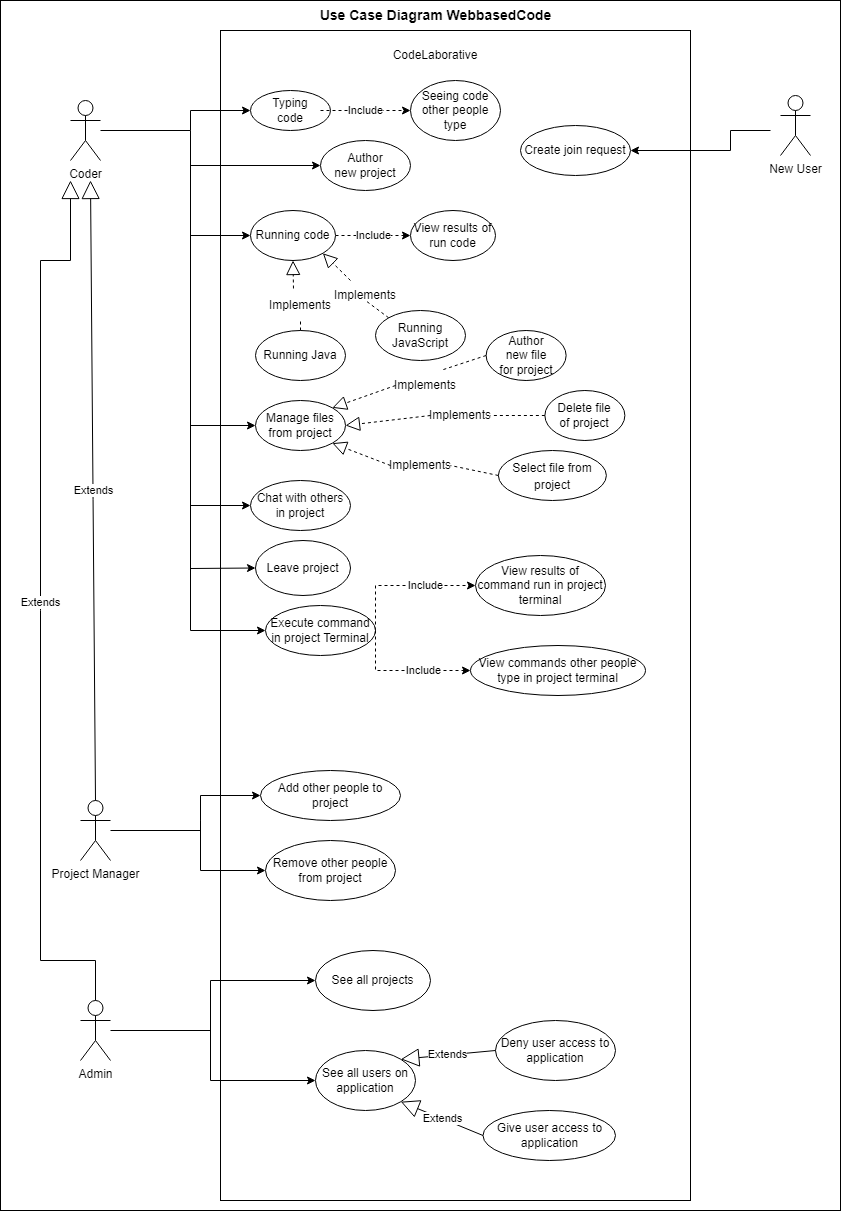

The diagram above was exported from draw.io. Its source (the exported page's mxGraphModel, read from the mxfile embedded in the PNG):
<mxGraphModel dx="2272" dy="762" grid="1" gridSize="10" guides="1" tooltips="1" connect="1" arrows="1" fold="1" page="1" pageScale="1" pageWidth="850" pageHeight="1100" math="0" shadow="0">
  <root>
    <mxCell id="0" />
    <mxCell id="1" parent="0" />
    <mxCell id="RH4XhiEQr61LqxKCNFBs-47" value="" style="rounded=0;whiteSpace=wrap;html=1;" vertex="1" parent="1">
      <mxGeometry x="-10" y="170" width="840" height="1210" as="geometry" />
    </mxCell>
    <mxCell id="lA9iDeEcMryPZcB8B4LT-50" value="" style="rounded=0;whiteSpace=wrap;html=1;" parent="1" vertex="1">
      <mxGeometry x="210" y="200" width="470" height="1170" as="geometry" />
    </mxCell>
    <mxCell id="lA9iDeEcMryPZcB8B4LT-2" value="CodeLaborative&lt;br&gt;" style="text;html=1;strokeColor=none;fillColor=none;align=center;verticalAlign=middle;whiteSpace=wrap;rounded=0;" parent="1" vertex="1">
      <mxGeometry x="395" y="210" width="60" height="30" as="geometry" />
    </mxCell>
    <mxCell id="lA9iDeEcMryPZcB8B4LT-12" style="edgeStyle=orthogonalEdgeStyle;rounded=0;orthogonalLoop=1;jettySize=auto;html=1;" parent="1" source="lA9iDeEcMryPZcB8B4LT-4" target="lA9iDeEcMryPZcB8B4LT-7" edge="1">
      <mxGeometry relative="1" as="geometry">
        <Array as="points">
          <mxPoint x="180" y="300" />
          <mxPoint x="180" y="280" />
        </Array>
      </mxGeometry>
    </mxCell>
    <mxCell id="lA9iDeEcMryPZcB8B4LT-4" value="Coder&lt;br&gt;" style="shape=umlActor;verticalLabelPosition=bottom;verticalAlign=top;html=1;outlineConnect=0;" parent="1" vertex="1">
      <mxGeometry x="60" y="270" width="30" height="60" as="geometry" />
    </mxCell>
    <mxCell id="lA9iDeEcMryPZcB8B4LT-7" value="" style="ellipse;whiteSpace=wrap;html=1;" parent="1" vertex="1">
      <mxGeometry x="240" y="260" width="80" height="40" as="geometry" />
    </mxCell>
    <mxCell id="lA9iDeEcMryPZcB8B4LT-44" value="Include" style="edgeStyle=orthogonalEdgeStyle;rounded=0;orthogonalLoop=1;jettySize=auto;html=1;dashed=1;" parent="1" source="lA9iDeEcMryPZcB8B4LT-8" target="lA9iDeEcMryPZcB8B4LT-13" edge="1">
      <mxGeometry relative="1" as="geometry" />
    </mxCell>
    <mxCell id="lA9iDeEcMryPZcB8B4LT-8" value="Typing code" style="text;html=1;strokeColor=none;fillColor=none;align=center;verticalAlign=middle;whiteSpace=wrap;rounded=0;" parent="1" vertex="1">
      <mxGeometry x="250" y="265" width="60" height="30" as="geometry" />
    </mxCell>
    <mxCell id="lA9iDeEcMryPZcB8B4LT-13" value="Seeing code other people type" style="ellipse;whiteSpace=wrap;html=1;" parent="1" vertex="1">
      <mxGeometry x="400" y="250" width="90" height="60" as="geometry" />
    </mxCell>
    <mxCell id="lA9iDeEcMryPZcB8B4LT-42" value="Include" style="edgeStyle=orthogonalEdgeStyle;rounded=0;orthogonalLoop=1;jettySize=auto;html=1;entryX=0;entryY=0.5;entryDx=0;entryDy=0;dashed=1;" parent="1" source="lA9iDeEcMryPZcB8B4LT-14" target="lA9iDeEcMryPZcB8B4LT-15" edge="1">
      <mxGeometry relative="1" as="geometry" />
    </mxCell>
    <mxCell id="lA9iDeEcMryPZcB8B4LT-14" value="Running code" style="ellipse;whiteSpace=wrap;html=1;" parent="1" vertex="1">
      <mxGeometry x="240" y="380" width="85" height="50" as="geometry" />
    </mxCell>
    <mxCell id="lA9iDeEcMryPZcB8B4LT-15" value="View results of run code" style="ellipse;whiteSpace=wrap;html=1;" parent="1" vertex="1">
      <mxGeometry x="400" y="380" width="85" height="50" as="geometry" />
    </mxCell>
    <mxCell id="lA9iDeEcMryPZcB8B4LT-16" value="Author new&amp;nbsp;file&lt;br&gt;for project" style="ellipse;whiteSpace=wrap;html=1;" parent="1" vertex="1">
      <mxGeometry x="475.63" y="500" width="80" height="50" as="geometry" />
    </mxCell>
    <mxCell id="lA9iDeEcMryPZcB8B4LT-17" value="Delete file&lt;br&gt;of project" style="ellipse;whiteSpace=wrap;html=1;" parent="1" vertex="1">
      <mxGeometry x="534.38" y="560" width="80" height="50" as="geometry" />
    </mxCell>
    <mxCell id="lA9iDeEcMryPZcB8B4LT-19" value="Author new&amp;nbsp;project" style="ellipse;whiteSpace=wrap;html=1;" parent="1" vertex="1">
      <mxGeometry x="310" y="310" width="90" height="50" as="geometry" />
    </mxCell>
    <mxCell id="lA9iDeEcMryPZcB8B4LT-45" value="Include" style="edgeStyle=orthogonalEdgeStyle;rounded=0;orthogonalLoop=1;jettySize=auto;html=1;exitX=1;exitY=0.5;exitDx=0;exitDy=0;dashed=1;entryX=0;entryY=0.5;entryDx=0;entryDy=0;" parent="1" source="lA9iDeEcMryPZcB8B4LT-20" target="lA9iDeEcMryPZcB8B4LT-21" edge="1">
      <mxGeometry x="0.3103" relative="1" as="geometry">
        <Array as="points">
          <mxPoint x="365" y="755" />
        </Array>
        <mxPoint as="offset" />
      </mxGeometry>
    </mxCell>
    <mxCell id="lA9iDeEcMryPZcB8B4LT-20" value="Execute command in project Terminal&lt;br&gt;" style="ellipse;whiteSpace=wrap;html=1;" parent="1" vertex="1">
      <mxGeometry x="255" y="775" width="110" height="50" as="geometry" />
    </mxCell>
    <mxCell id="lA9iDeEcMryPZcB8B4LT-21" value="View results of command run in project terminal" style="ellipse;whiteSpace=wrap;html=1;" parent="1" vertex="1">
      <mxGeometry x="465" y="725" width="130" height="60" as="geometry" />
    </mxCell>
    <mxCell id="lA9iDeEcMryPZcB8B4LT-33" value="Add other people to project" style="ellipse;whiteSpace=wrap;html=1;" parent="1" vertex="1">
      <mxGeometry x="250" y="940" width="140" height="50" as="geometry" />
    </mxCell>
    <mxCell id="lA9iDeEcMryPZcB8B4LT-35" value="Project Manager&lt;br&gt;" style="shape=umlActor;verticalLabelPosition=bottom;verticalAlign=top;html=1;outlineConnect=0;" parent="1" vertex="1">
      <mxGeometry x="70" y="970" width="30" height="60" as="geometry" />
    </mxCell>
    <mxCell id="lA9iDeEcMryPZcB8B4LT-43" style="edgeStyle=orthogonalEdgeStyle;rounded=0;orthogonalLoop=1;jettySize=auto;html=1;exitX=0.5;exitY=1;exitDx=0;exitDy=0;dashed=1;" parent="1" source="lA9iDeEcMryPZcB8B4LT-17" target="lA9iDeEcMryPZcB8B4LT-17" edge="1">
      <mxGeometry relative="1" as="geometry" />
    </mxCell>
    <mxCell id="lA9iDeEcMryPZcB8B4LT-22" value="View commands other people type in project terminal" style="ellipse;whiteSpace=wrap;html=1;" parent="1" vertex="1">
      <mxGeometry x="460" y="815" width="175" height="50" as="geometry" />
    </mxCell>
    <mxCell id="lA9iDeEcMryPZcB8B4LT-59" value="Give user access to application" style="ellipse;whiteSpace=wrap;html=1;" parent="1" vertex="1">
      <mxGeometry x="472.5" y="1280" width="132.5" height="50" as="geometry" />
    </mxCell>
    <mxCell id="RH4XhiEQr61LqxKCNFBs-1" value="Extends" style="endArrow=block;endSize=16;endFill=0;html=1;rounded=0;exitX=0.5;exitY=0;exitDx=0;exitDy=0;exitPerimeter=0;" edge="1" parent="1" source="lA9iDeEcMryPZcB8B4LT-35">
      <mxGeometry width="160" relative="1" as="geometry">
        <mxPoint x="90" y="990" as="sourcePoint" />
        <mxPoint x="80" y="350" as="targetPoint" />
      </mxGeometry>
    </mxCell>
    <mxCell id="RH4XhiEQr61LqxKCNFBs-2" value="Running Java" style="ellipse;whiteSpace=wrap;html=1;" vertex="1" parent="1">
      <mxGeometry x="245" y="500" width="90" height="50" as="geometry" />
    </mxCell>
    <mxCell id="RH4XhiEQr61LqxKCNFBs-3" value="Running JavaScript" style="ellipse;whiteSpace=wrap;html=1;" vertex="1" parent="1">
      <mxGeometry x="365" y="480" width="90" height="50" as="geometry" />
    </mxCell>
    <mxCell id="RH4XhiEQr61LqxKCNFBs-4" value="" style="endArrow=block;dashed=1;endFill=0;endSize=12;html=1;rounded=0;exitX=0.383;exitY=-0.067;exitDx=0;exitDy=0;entryX=0.5;entryY=1;entryDx=0;entryDy=0;startArrow=none;exitPerimeter=0;" edge="1" parent="1" source="RH4XhiEQr61LqxKCNFBs-11" target="lA9iDeEcMryPZcB8B4LT-14">
      <mxGeometry width="160" relative="1" as="geometry">
        <mxPoint x="340" y="590" as="sourcePoint" />
        <mxPoint x="500" y="590" as="targetPoint" />
      </mxGeometry>
    </mxCell>
    <mxCell id="RH4XhiEQr61LqxKCNFBs-5" value="" style="endArrow=block;dashed=1;endFill=0;endSize=12;html=1;rounded=0;exitX=0.25;exitY=0;exitDx=0;exitDy=0;entryX=1;entryY=1;entryDx=0;entryDy=0;startArrow=none;" edge="1" parent="1" source="RH4XhiEQr61LqxKCNFBs-14" target="lA9iDeEcMryPZcB8B4LT-14">
      <mxGeometry width="160" relative="1" as="geometry">
        <mxPoint x="340" y="590" as="sourcePoint" />
        <mxPoint x="500" y="590" as="targetPoint" />
      </mxGeometry>
    </mxCell>
    <mxCell id="RH4XhiEQr61LqxKCNFBs-9" value="" style="endArrow=classic;html=1;rounded=0;entryX=0;entryY=0.5;entryDx=0;entryDy=0;" edge="1" parent="1" target="lA9iDeEcMryPZcB8B4LT-20">
      <mxGeometry width="50" height="50" relative="1" as="geometry">
        <mxPoint x="180" y="800" as="sourcePoint" />
        <mxPoint x="450" y="770" as="targetPoint" />
      </mxGeometry>
    </mxCell>
    <mxCell id="RH4XhiEQr61LqxKCNFBs-10" value="" style="endArrow=classic;html=1;rounded=0;entryX=0;entryY=0.5;entryDx=0;entryDy=0;" edge="1" parent="1" target="lA9iDeEcMryPZcB8B4LT-14">
      <mxGeometry width="50" height="50" relative="1" as="geometry">
        <mxPoint x="180" y="405" as="sourcePoint" />
        <mxPoint x="450" y="570" as="targetPoint" />
      </mxGeometry>
    </mxCell>
    <mxCell id="RH4XhiEQr61LqxKCNFBs-11" value="Implements" style="text;html=1;strokeColor=none;fillColor=none;align=center;verticalAlign=middle;whiteSpace=wrap;rounded=0;" vertex="1" parent="1">
      <mxGeometry x="260" y="460" width="60" height="30" as="geometry" />
    </mxCell>
    <mxCell id="RH4XhiEQr61LqxKCNFBs-13" value="" style="endArrow=none;dashed=1;endFill=0;endSize=12;html=1;rounded=0;exitX=0.5;exitY=0;exitDx=0;exitDy=0;entryX=0.5;entryY=1;entryDx=0;entryDy=0;" edge="1" parent="1" source="RH4XhiEQr61LqxKCNFBs-2" target="RH4XhiEQr61LqxKCNFBs-11">
      <mxGeometry width="160" relative="1" as="geometry">
        <mxPoint x="290" y="500" as="sourcePoint" />
        <mxPoint x="282.5" y="430" as="targetPoint" />
      </mxGeometry>
    </mxCell>
    <mxCell id="RH4XhiEQr61LqxKCNFBs-14" value="Implements" style="text;html=1;strokeColor=none;fillColor=none;align=center;verticalAlign=middle;whiteSpace=wrap;rounded=0;" vertex="1" parent="1">
      <mxGeometry x="325" y="450" width="60" height="30" as="geometry" />
    </mxCell>
    <mxCell id="RH4XhiEQr61LqxKCNFBs-15" value="" style="endArrow=none;dashed=1;endFill=0;endSize=12;html=1;rounded=0;exitX=0;exitY=0;exitDx=0;exitDy=0;" edge="1" parent="1" source="RH4XhiEQr61LqxKCNFBs-3">
      <mxGeometry width="160" relative="1" as="geometry">
        <mxPoint x="378.18019484660545" y="477.3223304703365" as="sourcePoint" />
        <mxPoint x="355" y="470" as="targetPoint" />
      </mxGeometry>
    </mxCell>
    <mxCell id="RH4XhiEQr61LqxKCNFBs-16" value="" style="endArrow=none;html=1;rounded=0;" edge="1" parent="1">
      <mxGeometry width="50" height="50" relative="1" as="geometry">
        <mxPoint x="180" y="300" as="sourcePoint" />
        <mxPoint x="180" y="800" as="targetPoint" />
      </mxGeometry>
    </mxCell>
    <mxCell id="RH4XhiEQr61LqxKCNFBs-17" value="Manage files from project" style="ellipse;whiteSpace=wrap;html=1;" vertex="1" parent="1">
      <mxGeometry x="245" y="570" width="90" height="50" as="geometry" />
    </mxCell>
    <mxCell id="RH4XhiEQr61LqxKCNFBs-18" value="" style="endArrow=classic;html=1;rounded=0;entryX=0;entryY=0.5;entryDx=0;entryDy=0;" edge="1" parent="1" target="RH4XhiEQr61LqxKCNFBs-17">
      <mxGeometry width="50" height="50" relative="1" as="geometry">
        <mxPoint x="180" y="595" as="sourcePoint" />
        <mxPoint x="400" y="440" as="targetPoint" />
      </mxGeometry>
    </mxCell>
    <mxCell id="RH4XhiEQr61LqxKCNFBs-19" value="" style="endArrow=block;dashed=1;endFill=0;endSize=12;html=1;rounded=0;exitX=0;exitY=0.5;exitDx=0;exitDy=0;entryX=1;entryY=0.5;entryDx=0;entryDy=0;startArrow=none;" edge="1" parent="1" source="RH4XhiEQr61LqxKCNFBs-22" target="RH4XhiEQr61LqxKCNFBs-17">
      <mxGeometry width="160" relative="1" as="geometry">
        <mxPoint x="290" y="670" as="sourcePoint" />
        <mxPoint x="340" y="600" as="targetPoint" />
      </mxGeometry>
    </mxCell>
    <mxCell id="RH4XhiEQr61LqxKCNFBs-20" value="" style="endArrow=block;dashed=1;endFill=0;endSize=12;html=1;rounded=0;exitX=0;exitY=0.5;exitDx=0;exitDy=0;entryX=1;entryY=0;entryDx=0;entryDy=0;startArrow=none;" edge="1" parent="1" source="RH4XhiEQr61LqxKCNFBs-21" target="RH4XhiEQr61LqxKCNFBs-17">
      <mxGeometry width="160" relative="1" as="geometry">
        <mxPoint x="290" y="570" as="sourcePoint" />
        <mxPoint x="450" y="570" as="targetPoint" />
      </mxGeometry>
    </mxCell>
    <mxCell id="RH4XhiEQr61LqxKCNFBs-23" value="Remove other people from project" style="ellipse;whiteSpace=wrap;html=1;" vertex="1" parent="1">
      <mxGeometry x="255" y="1010" width="130" height="60" as="geometry" />
    </mxCell>
    <mxCell id="RH4XhiEQr61LqxKCNFBs-25" value="Chat with others in project" style="ellipse;whiteSpace=wrap;html=1;" vertex="1" parent="1">
      <mxGeometry x="240" y="650" width="100" height="50" as="geometry" />
    </mxCell>
    <mxCell id="RH4XhiEQr61LqxKCNFBs-26" value="" style="endArrow=classic;html=1;rounded=0;entryX=0;entryY=0.5;entryDx=0;entryDy=0;" edge="1" parent="1" target="RH4XhiEQr61LqxKCNFBs-25">
      <mxGeometry width="50" height="50" relative="1" as="geometry">
        <mxPoint x="180" y="675" as="sourcePoint" />
        <mxPoint x="400" y="530" as="targetPoint" />
      </mxGeometry>
    </mxCell>
    <mxCell id="RH4XhiEQr61LqxKCNFBs-27" value="" style="endArrow=classic;html=1;rounded=0;entryX=0;entryY=0.5;entryDx=0;entryDy=0;" edge="1" parent="1" target="lA9iDeEcMryPZcB8B4LT-19">
      <mxGeometry width="50" height="50" relative="1" as="geometry">
        <mxPoint x="180" y="335" as="sourcePoint" />
        <mxPoint x="400" y="420" as="targetPoint" />
      </mxGeometry>
    </mxCell>
    <mxCell id="RH4XhiEQr61LqxKCNFBs-28" value="" style="endArrow=classic;html=1;rounded=0;entryX=0;entryY=0.5;entryDx=0;entryDy=0;" edge="1" parent="1" source="lA9iDeEcMryPZcB8B4LT-35" target="lA9iDeEcMryPZcB8B4LT-33">
      <mxGeometry width="50" height="50" relative="1" as="geometry">
        <mxPoint x="350" y="770" as="sourcePoint" />
        <mxPoint x="400" y="720" as="targetPoint" />
        <Array as="points">
          <mxPoint x="190" y="1000" />
          <mxPoint x="190" y="990" />
          <mxPoint x="190" y="965" />
        </Array>
      </mxGeometry>
    </mxCell>
    <mxCell id="RH4XhiEQr61LqxKCNFBs-29" value="" style="endArrow=classic;html=1;rounded=0;entryX=0;entryY=0.5;entryDx=0;entryDy=0;" edge="1" parent="1" target="RH4XhiEQr61LqxKCNFBs-23">
      <mxGeometry width="50" height="50" relative="1" as="geometry">
        <mxPoint x="190" y="1000" as="sourcePoint" />
        <mxPoint x="400" y="720" as="targetPoint" />
        <Array as="points">
          <mxPoint x="190" y="1010" />
          <mxPoint x="190" y="990" />
          <mxPoint x="190" y="1040" />
        </Array>
      </mxGeometry>
    </mxCell>
    <mxCell id="RH4XhiEQr61LqxKCNFBs-32" value="Include" style="edgeStyle=orthogonalEdgeStyle;rounded=0;orthogonalLoop=1;jettySize=auto;html=1;exitX=1;exitY=0.5;exitDx=0;exitDy=0;dashed=1;entryX=0;entryY=0.5;entryDx=0;entryDy=0;" edge="1" parent="1" source="lA9iDeEcMryPZcB8B4LT-20" target="lA9iDeEcMryPZcB8B4LT-22">
      <mxGeometry x="0.3103" relative="1" as="geometry">
        <Array as="points">
          <mxPoint x="365" y="840" />
        </Array>
        <mxPoint as="offset" />
        <mxPoint x="375" y="810" as="sourcePoint" />
        <mxPoint x="475" y="765" as="targetPoint" />
      </mxGeometry>
    </mxCell>
    <mxCell id="RH4XhiEQr61LqxKCNFBs-34" value="Admin" style="shape=umlActor;verticalLabelPosition=bottom;verticalAlign=top;html=1;outlineConnect=0;" vertex="1" parent="1">
      <mxGeometry x="70" y="1170" width="30" height="60" as="geometry" />
    </mxCell>
    <mxCell id="RH4XhiEQr61LqxKCNFBs-36" value="See all projects" style="ellipse;whiteSpace=wrap;html=1;" vertex="1" parent="1">
      <mxGeometry x="305" y="1120" width="115" height="60" as="geometry" />
    </mxCell>
    <mxCell id="RH4XhiEQr61LqxKCNFBs-37" value="See all users on application" style="ellipse;whiteSpace=wrap;html=1;" vertex="1" parent="1">
      <mxGeometry x="305" y="1220" width="100" height="60" as="geometry" />
    </mxCell>
    <mxCell id="RH4XhiEQr61LqxKCNFBs-38" value="" style="endArrow=classic;html=1;rounded=0;entryX=0;entryY=0.5;entryDx=0;entryDy=0;" edge="1" parent="1" source="RH4XhiEQr61LqxKCNFBs-34" target="RH4XhiEQr61LqxKCNFBs-37">
      <mxGeometry width="50" height="50" relative="1" as="geometry">
        <mxPoint x="350" y="1060" as="sourcePoint" />
        <mxPoint x="400" y="1010" as="targetPoint" />
        <Array as="points">
          <mxPoint x="200" y="1200" />
          <mxPoint x="200" y="1250" />
        </Array>
      </mxGeometry>
    </mxCell>
    <mxCell id="RH4XhiEQr61LqxKCNFBs-39" value="" style="endArrow=classic;html=1;rounded=0;entryX=0;entryY=0.5;entryDx=0;entryDy=0;" edge="1" parent="1" target="RH4XhiEQr61LqxKCNFBs-36">
      <mxGeometry width="50" height="50" relative="1" as="geometry">
        <mxPoint x="200" y="1220" as="sourcePoint" />
        <mxPoint x="270" y="1150" as="targetPoint" />
        <Array as="points">
          <mxPoint x="200" y="1150" />
        </Array>
      </mxGeometry>
    </mxCell>
    <mxCell id="RH4XhiEQr61LqxKCNFBs-40" value="Deny user access to application" style="ellipse;whiteSpace=wrap;html=1;" vertex="1" parent="1">
      <mxGeometry x="485" y="1190" width="120" height="60" as="geometry" />
    </mxCell>
    <mxCell id="RH4XhiEQr61LqxKCNFBs-41" value="Extends" style="endArrow=block;endSize=16;endFill=0;html=1;rounded=0;entryX=1;entryY=1;entryDx=0;entryDy=0;exitX=0;exitY=0.5;exitDx=0;exitDy=0;" edge="1" parent="1" source="lA9iDeEcMryPZcB8B4LT-59" target="RH4XhiEQr61LqxKCNFBs-37">
      <mxGeometry width="160" relative="1" as="geometry">
        <mxPoint x="290" y="1330" as="sourcePoint" />
        <mxPoint x="450" y="1330" as="targetPoint" />
      </mxGeometry>
    </mxCell>
    <mxCell id="RH4XhiEQr61LqxKCNFBs-42" value="Extends" style="endArrow=block;endSize=16;endFill=0;html=1;rounded=0;exitX=0;exitY=0.5;exitDx=0;exitDy=0;entryX=1;entryY=0;entryDx=0;entryDy=0;" edge="1" parent="1" source="RH4XhiEQr61LqxKCNFBs-40" target="RH4XhiEQr61LqxKCNFBs-37">
      <mxGeometry width="160" relative="1" as="geometry">
        <mxPoint x="290" y="1330" as="sourcePoint" />
        <mxPoint x="450" y="1330" as="targetPoint" />
      </mxGeometry>
    </mxCell>
    <mxCell id="RH4XhiEQr61LqxKCNFBs-43" value="New User" style="shape=umlActor;verticalLabelPosition=bottom;verticalAlign=top;html=1;outlineConnect=0;" vertex="1" parent="1">
      <mxGeometry x="770" y="265" width="30" height="60" as="geometry" />
    </mxCell>
    <mxCell id="RH4XhiEQr61LqxKCNFBs-44" value="Create join request" style="ellipse;whiteSpace=wrap;html=1;" vertex="1" parent="1">
      <mxGeometry x="510" y="295" width="110" height="50" as="geometry" />
    </mxCell>
    <mxCell id="RH4XhiEQr61LqxKCNFBs-45" value="" style="endArrow=classic;html=1;rounded=0;entryX=1;entryY=0.5;entryDx=0;entryDy=0;" edge="1" parent="1" target="RH4XhiEQr61LqxKCNFBs-44">
      <mxGeometry width="50" height="50" relative="1" as="geometry">
        <mxPoint x="760" y="300" as="sourcePoint" />
        <mxPoint x="500" y="310" as="targetPoint" />
        <Array as="points">
          <mxPoint x="720" y="300" />
          <mxPoint x="720" y="320" />
        </Array>
      </mxGeometry>
    </mxCell>
    <mxCell id="RH4XhiEQr61LqxKCNFBs-46" value="Extends" style="endArrow=block;endSize=16;endFill=0;html=1;rounded=0;exitX=0.5;exitY=0;exitDx=0;exitDy=0;exitPerimeter=0;" edge="1" parent="1" source="RH4XhiEQr61LqxKCNFBs-34">
      <mxGeometry width="160" relative="1" as="geometry">
        <mxPoint x="270" y="920" as="sourcePoint" />
        <mxPoint x="60" y="350" as="targetPoint" />
        <Array as="points">
          <mxPoint x="85" y="1130" />
          <mxPoint x="30" y="1130" />
          <mxPoint x="30" y="430" />
          <mxPoint x="60" y="430" />
        </Array>
      </mxGeometry>
    </mxCell>
    <mxCell id="RH4XhiEQr61LqxKCNFBs-48" value="&lt;b&gt;&lt;font style=&quot;font-size: 14px;&quot;&gt;Use Case Diagram WebbasedCode&lt;/font&gt;&lt;/b&gt;" style="text;html=1;strokeColor=none;fillColor=none;align=center;verticalAlign=middle;whiteSpace=wrap;rounded=0;" vertex="1" parent="1">
      <mxGeometry x="262" y="170" width="327" height="30" as="geometry" />
    </mxCell>
    <mxCell id="RH4XhiEQr61LqxKCNFBs-21" value="Implements" style="text;html=1;strokeColor=none;fillColor=none;align=center;verticalAlign=middle;whiteSpace=wrap;rounded=0;" vertex="1" parent="1">
      <mxGeometry x="385" y="540" width="60" height="30" as="geometry" />
    </mxCell>
    <mxCell id="RH4XhiEQr61LqxKCNFBs-49" value="" style="endArrow=none;dashed=1;endFill=0;endSize=12;html=1;rounded=0;exitX=0;exitY=0.5;exitDx=0;exitDy=0;entryX=0.75;entryY=0;entryDx=0;entryDy=0;" edge="1" parent="1" source="lA9iDeEcMryPZcB8B4LT-16" target="RH4XhiEQr61LqxKCNFBs-21">
      <mxGeometry width="160" relative="1" as="geometry">
        <mxPoint x="481.25" y="505" as="sourcePoint" />
        <mxPoint x="335" y="595" as="targetPoint" />
      </mxGeometry>
    </mxCell>
    <mxCell id="RH4XhiEQr61LqxKCNFBs-22" value="Implements" style="text;html=1;strokeColor=none;fillColor=none;align=center;verticalAlign=middle;whiteSpace=wrap;rounded=0;" vertex="1" parent="1">
      <mxGeometry x="420" y="570" width="60" height="30" as="geometry" />
    </mxCell>
    <mxCell id="RH4XhiEQr61LqxKCNFBs-50" value="" style="endArrow=none;dashed=1;endFill=0;endSize=12;html=1;rounded=0;exitX=0;exitY=0.5;exitDx=0;exitDy=0;entryX=1;entryY=0.5;entryDx=0;entryDy=0;" edge="1" parent="1" source="lA9iDeEcMryPZcB8B4LT-17" target="RH4XhiEQr61LqxKCNFBs-22">
      <mxGeometry width="160" relative="1" as="geometry">
        <mxPoint x="540" y="565" as="sourcePoint" />
        <mxPoint x="335" y="595" as="targetPoint" />
      </mxGeometry>
    </mxCell>
    <mxCell id="RH4XhiEQr61LqxKCNFBs-51" value="&lt;font style=&quot;font-size: 12px;&quot;&gt;Select file from project&lt;/font&gt;" style="ellipse;whiteSpace=wrap;html=1;fontSize=14;" vertex="1" parent="1">
      <mxGeometry x="487.88" y="620" width="108" height="50" as="geometry" />
    </mxCell>
    <mxCell id="RH4XhiEQr61LqxKCNFBs-54" value="" style="endArrow=block;dashed=1;endFill=0;endSize=12;html=1;rounded=0;fontSize=12;entryX=1;entryY=1;entryDx=0;entryDy=0;exitX=0;exitY=0.5;exitDx=0;exitDy=0;startArrow=none;" edge="1" parent="1" source="RH4XhiEQr61LqxKCNFBs-55" target="RH4XhiEQr61LqxKCNFBs-17">
      <mxGeometry width="160" relative="1" as="geometry">
        <mxPoint x="210" y="710" as="sourcePoint" />
        <mxPoint x="370" y="710" as="targetPoint" />
      </mxGeometry>
    </mxCell>
    <mxCell id="RH4XhiEQr61LqxKCNFBs-55" value="Implements" style="text;html=1;strokeColor=none;fillColor=none;align=center;verticalAlign=middle;whiteSpace=wrap;rounded=0;" vertex="1" parent="1">
      <mxGeometry x="380" y="620" width="60" height="30" as="geometry" />
    </mxCell>
    <mxCell id="RH4XhiEQr61LqxKCNFBs-56" value="" style="endArrow=none;dashed=1;endFill=0;endSize=12;html=1;rounded=0;fontSize=12;entryX=1;entryY=0.5;entryDx=0;entryDy=0;exitX=0;exitY=0.5;exitDx=0;exitDy=0;" edge="1" parent="1" source="RH4XhiEQr61LqxKCNFBs-51" target="RH4XhiEQr61LqxKCNFBs-55">
      <mxGeometry width="160" relative="1" as="geometry">
        <mxPoint x="493.5" y="625" as="sourcePoint" />
        <mxPoint x="321.81980515339455" y="612.6776695296635" as="targetPoint" />
      </mxGeometry>
    </mxCell>
    <mxCell id="RH4XhiEQr61LqxKCNFBs-57" value="Leave project" style="ellipse;whiteSpace=wrap;html=1;fontSize=12;" vertex="1" parent="1">
      <mxGeometry x="245" y="710" width="95" height="55" as="geometry" />
    </mxCell>
    <mxCell id="RH4XhiEQr61LqxKCNFBs-58" value="" style="endArrow=classic;html=1;rounded=0;fontSize=12;entryX=0;entryY=0.5;entryDx=0;entryDy=0;" edge="1" parent="1" target="RH4XhiEQr61LqxKCNFBs-57">
      <mxGeometry width="50" height="50" relative="1" as="geometry">
        <mxPoint x="180" y="738" as="sourcePoint" />
        <mxPoint x="290" y="730" as="targetPoint" />
      </mxGeometry>
    </mxCell>
  </root>
</mxGraphModel>